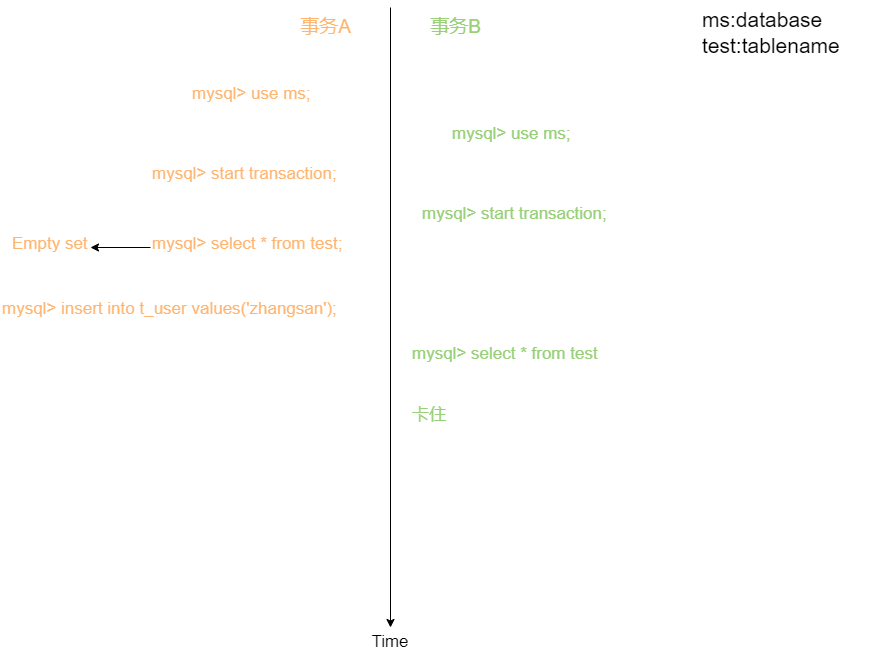

The diagram above was exported from draw.io. Its source (the exported page's mxGraphModel, read from the mxfile embedded in the PNG):
<mxGraphModel dx="912" dy="523" grid="1" gridSize="10" guides="1" tooltips="1" connect="1" arrows="1" fold="1" page="1" pageScale="1" pageWidth="827" pageHeight="1169" math="0" shadow="0">
  <root>
    <mxCell id="0" />
    <mxCell id="1" parent="0" />
    <mxCell id="dLvCq0sBTpmuFjdGgxre-1" value="" style="endArrow=classic;html=1;rounded=0;entryX=0.5;entryY=0;entryDx=0;entryDy=0;" edge="1" parent="1" target="dLvCq0sBTpmuFjdGgxre-2">
      <mxGeometry width="50" height="50" relative="1" as="geometry">
        <mxPoint x="400" y="50" as="sourcePoint" />
        <mxPoint x="400" y="540" as="targetPoint" />
      </mxGeometry>
    </mxCell>
    <mxCell id="dLvCq0sBTpmuFjdGgxre-2" value="&lt;font style=&quot;font-size: 17px;&quot;&gt;Time&lt;/font&gt;" style="text;html=1;strokeColor=none;fillColor=none;align=center;verticalAlign=middle;whiteSpace=wrap;rounded=0;" vertex="1" parent="1">
      <mxGeometry x="370" y="670" width="60" height="30" as="geometry" />
    </mxCell>
    <mxCell id="dLvCq0sBTpmuFjdGgxre-3" value="&lt;font style=&quot;font-size: 19px;&quot;&gt;事务A&lt;/font&gt;" style="text;html=1;align=center;verticalAlign=middle;resizable=0;points=[];autosize=1;strokeColor=none;fillColor=none;fontColor=#FFB570;" vertex="1" parent="1">
      <mxGeometry x="300" y="50" width="70" height="40" as="geometry" />
    </mxCell>
    <mxCell id="dLvCq0sBTpmuFjdGgxre-4" value="&lt;font style=&quot;font-size: 19px;&quot;&gt;事务B&lt;/font&gt;" style="text;html=1;align=center;verticalAlign=middle;resizable=0;points=[];autosize=1;strokeColor=none;fillColor=none;fontColor=#97D077;" vertex="1" parent="1">
      <mxGeometry x="430" y="50" width="70" height="40" as="geometry" />
    </mxCell>
    <mxCell id="dLvCq0sBTpmuFjdGgxre-5" value="mysql&amp;gt; use ms;" style="text;whiteSpace=wrap;html=1;fontSize=17;fontColor=#FFB570;" vertex="1" parent="1">
      <mxGeometry x="200" y="120" width="140" height="40" as="geometry" />
    </mxCell>
    <mxCell id="dLvCq0sBTpmuFjdGgxre-6" value="mysql&amp;gt; use ms;" style="text;whiteSpace=wrap;html=1;fontSize=17;fontColor=#97D077;" vertex="1" parent="1">
      <mxGeometry x="460" y="160" width="140" height="40" as="geometry" />
    </mxCell>
    <mxCell id="dLvCq0sBTpmuFjdGgxre-13" style="edgeStyle=orthogonalEdgeStyle;rounded=0;orthogonalLoop=1;jettySize=auto;html=1;exitX=0;exitY=0.5;exitDx=0;exitDy=0;entryX=1;entryY=0.5;entryDx=0;entryDy=0;fontSize=21;fontColor=#97D077;" edge="1" parent="1" source="dLvCq0sBTpmuFjdGgxre-7" target="dLvCq0sBTpmuFjdGgxre-11">
      <mxGeometry relative="1" as="geometry" />
    </mxCell>
    <mxCell id="dLvCq0sBTpmuFjdGgxre-7" value="mysql&amp;gt; select * from test;" style="text;whiteSpace=wrap;html=1;fontSize=17;fontColor=#FFB570;" vertex="1" parent="1">
      <mxGeometry x="160" y="270" width="200" height="40" as="geometry" />
    </mxCell>
    <mxCell id="dLvCq0sBTpmuFjdGgxre-9" value="&lt;font style=&quot;font-size: 21px;&quot;&gt;ms:database&lt;br&gt;test:tablename&lt;/font&gt;" style="text;html=1;strokeColor=none;fillColor=none;align=left;verticalAlign=middle;whiteSpace=wrap;rounded=0;fontSize=17;" vertex="1" parent="1">
      <mxGeometry x="710" y="50" width="170" height="50" as="geometry" />
    </mxCell>
    <mxCell id="dLvCq0sBTpmuFjdGgxre-11" value="Empty set" style="text;whiteSpace=wrap;html=1;fontSize=17;fontColor=#FFB570;" vertex="1" parent="1">
      <mxGeometry x="20" y="270" width="80" height="40" as="geometry" />
    </mxCell>
    <mxCell id="dLvCq0sBTpmuFjdGgxre-14" value="mysql&amp;gt; start transaction;" style="text;whiteSpace=wrap;html=1;fontSize=17;fontColor=#FFB570;" vertex="1" parent="1">
      <mxGeometry x="160" y="200" width="220" height="40" as="geometry" />
    </mxCell>
    <mxCell id="dLvCq0sBTpmuFjdGgxre-15" value="mysql&amp;gt; start transaction;" style="text;whiteSpace=wrap;html=1;fontSize=17;fontColor=#97D077;" vertex="1" parent="1">
      <mxGeometry x="430" y="240" width="220" height="40" as="geometry" />
    </mxCell>
    <mxCell id="dLvCq0sBTpmuFjdGgxre-23" value="mysql&amp;gt; select * from test&lt;br&gt;&lt;br&gt;&lt;br&gt;卡住" style="text;whiteSpace=wrap;html=1;fontSize=17;fontColor=#97D077;" vertex="1" parent="1">
      <mxGeometry x="420" y="380" width="220" height="40" as="geometry" />
    </mxCell>
    <mxCell id="dLvCq0sBTpmuFjdGgxre-26" value="&lt;font color=&quot;#ffb570&quot; style=&quot;font-size: 17px;&quot;&gt;mysql&amp;gt;&amp;nbsp;insert into t_user values('zhangsan');&lt;/font&gt;" style="text;whiteSpace=wrap;html=1;fontSize=21;fontColor=#97D077;" vertex="1" parent="1">
      <mxGeometry x="10" y="330" width="370" height="50" as="geometry" />
    </mxCell>
  </root>
</mxGraphModel>